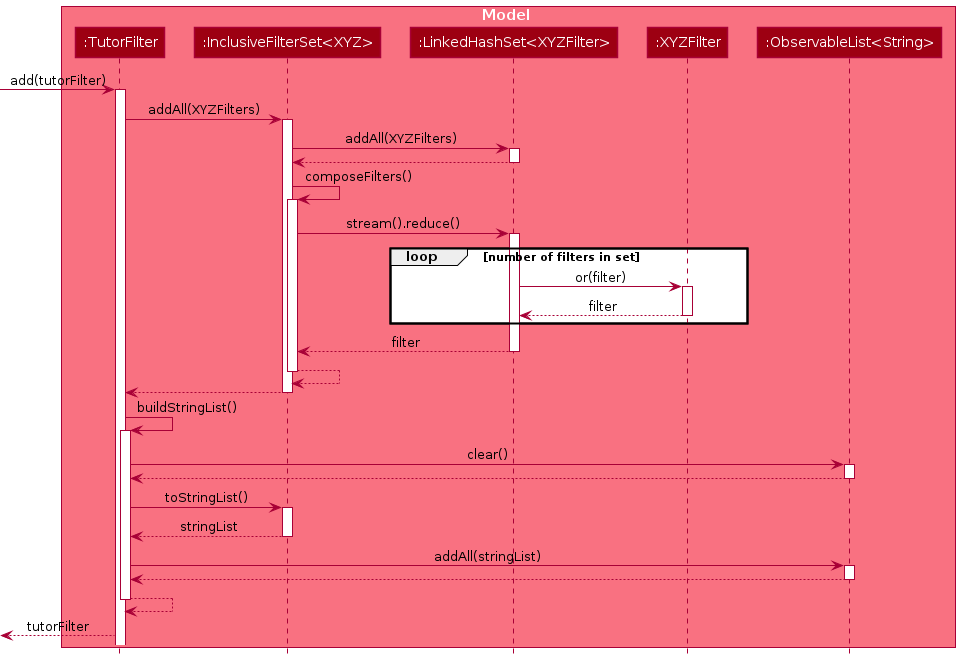

The diagram above was rendered by PlantUML. Its source (embedded in the PNG):
@startuml
!include ../style.puml

box Model MODEL_COLOR_T1

participant ":TutorFilter" as TutorFilter MODEL_COLOR
participant ":InclusiveFilterSet<XYZ>" as FilterSet MODEL_COLOR
participant ":LinkedHashSet<XYZFilter>" as Set MODEL_COLOR
participant ":XYZFilter" as Filter MODEL_COLOR
participant ":ObservableList<String>" as StringList MODEL_COLOR

[-> TutorFilter : add(tutorFilter)
activate TutorFilter

TutorFilter -> FilterSet : addAll(XYZFilters)
activate FilterSet

FilterSet -> Set : addAll(XYZFilters)
activate Set
FilterSet <-- Set
deactivate Set

FilterSet -> FilterSet : composeFilters()
activate FilterSet

FilterSet -> Set: stream().reduce()
activate Set

loop number of filters in set
Set -> Filter : or(filter)
activate Filter
Set <-- Filter : filter
deactivate Filter
end

FilterSet <-- Set : filter
deactivate Set

FilterSet <-- FilterSet
deactivate FilterSet
TutorFilter <-- FilterSet
deactivate FilterSet

TutorFilter -> TutorFilter : buildStringList()
activate TutorFilter

TutorFilter -> StringList : clear()
activate StringList
TutorFilter <-- StringList
deactivate StringList

TutorFilter -> FilterSet : toStringList()
activate FilterSet
TutorFilter <-- FilterSet : stringList
deactivate FilterSet

TutorFilter -> StringList : addAll(stringList)
activate StringList
TutorFilter <-- StringList
deactivate StringList

TutorFilter <-- TutorFilter
deactivate TutorFilter

[<-- TutorFilter : tutorFilter

end box

@enduml